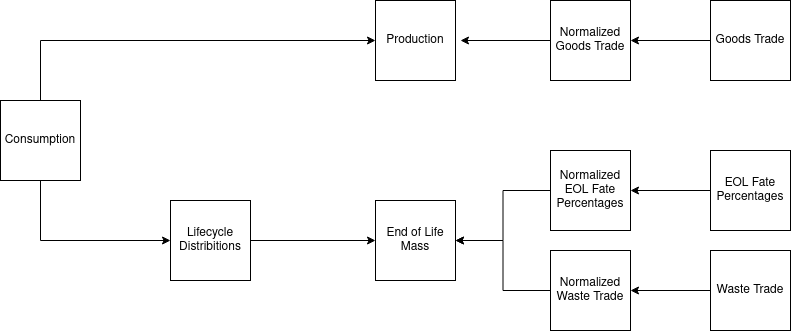

The diagram above was exported from draw.io. Its source (the exported page's mxGraphModel, read from the mxfile embedded in the PNG):
<mxGraphModel dx="1434" dy="718" grid="1" gridSize="10" guides="1" tooltips="1" connect="1" arrows="1" fold="1" page="1" pageScale="1" pageWidth="850" pageHeight="1100" math="0" shadow="0">
  <root>
    <mxCell id="0" />
    <mxCell id="1" parent="0" />
    <mxCell id="nIDvDFlKmgUHxmCBm5IT-7" style="edgeStyle=orthogonalEdgeStyle;rounded=0;orthogonalLoop=1;jettySize=auto;html=1;" parent="1" source="nIDvDFlKmgUHxmCBm5IT-1" target="nIDvDFlKmgUHxmCBm5IT-6" edge="1">
      <mxGeometry relative="1" as="geometry">
        <Array as="points">
          <mxPoint x="90" y="360" />
        </Array>
      </mxGeometry>
    </mxCell>
    <mxCell id="nIDvDFlKmgUHxmCBm5IT-18" style="edgeStyle=orthogonalEdgeStyle;rounded=0;orthogonalLoop=1;jettySize=auto;html=1;entryX=0;entryY=0.5;entryDx=0;entryDy=0;" parent="1" source="nIDvDFlKmgUHxmCBm5IT-1" target="nIDvDFlKmgUHxmCBm5IT-3" edge="1">
      <mxGeometry relative="1" as="geometry">
        <Array as="points">
          <mxPoint x="90" y="160" />
        </Array>
      </mxGeometry>
    </mxCell>
    <mxCell id="nIDvDFlKmgUHxmCBm5IT-1" value="Consumption" style="whiteSpace=wrap;html=1;aspect=fixed;" parent="1" vertex="1">
      <mxGeometry x="50" y="220" width="80" height="80" as="geometry" />
    </mxCell>
    <mxCell id="nIDvDFlKmgUHxmCBm5IT-21" style="edgeStyle=orthogonalEdgeStyle;rounded=0;orthogonalLoop=1;jettySize=auto;html=1;" parent="1" source="nIDvDFlKmgUHxmCBm5IT-2" target="nIDvDFlKmgUHxmCBm5IT-19" edge="1">
      <mxGeometry relative="1" as="geometry" />
    </mxCell>
    <mxCell id="nIDvDFlKmgUHxmCBm5IT-2" value="Goods Trade" style="whiteSpace=wrap;html=1;aspect=fixed;" parent="1" vertex="1">
      <mxGeometry x="760" y="120" width="80" height="80" as="geometry" />
    </mxCell>
    <mxCell id="nIDvDFlKmgUHxmCBm5IT-3" value="Production" style="whiteSpace=wrap;html=1;aspect=fixed;" parent="1" vertex="1">
      <mxGeometry x="425" y="120" width="80" height="80" as="geometry" />
    </mxCell>
    <mxCell id="nIDvDFlKmgUHxmCBm5IT-13" style="edgeStyle=orthogonalEdgeStyle;rounded=0;orthogonalLoop=1;jettySize=auto;html=1;entryX=0;entryY=0.5;entryDx=0;entryDy=0;" parent="1" source="nIDvDFlKmgUHxmCBm5IT-6" target="nIDvDFlKmgUHxmCBm5IT-12" edge="1">
      <mxGeometry relative="1" as="geometry" />
    </mxCell>
    <mxCell id="nIDvDFlKmgUHxmCBm5IT-6" value="Lifecycle Distribitions" style="whiteSpace=wrap;html=1;aspect=fixed;" parent="1" vertex="1">
      <mxGeometry x="220" y="320" width="80" height="80" as="geometry" />
    </mxCell>
    <mxCell id="aMlZZWGYo8HP5_ocsLi5-5" style="edgeStyle=orthogonalEdgeStyle;rounded=0;orthogonalLoop=1;jettySize=auto;html=1;" edge="1" parent="1" source="nIDvDFlKmgUHxmCBm5IT-8" target="nIDvDFlKmgUHxmCBm5IT-12">
      <mxGeometry relative="1" as="geometry" />
    </mxCell>
    <mxCell id="nIDvDFlKmgUHxmCBm5IT-8" value="Normalized Waste Trade" style="whiteSpace=wrap;html=1;aspect=fixed;" parent="1" vertex="1">
      <mxGeometry x="600" y="370" width="80" height="80" as="geometry" />
    </mxCell>
    <mxCell id="nIDvDFlKmgUHxmCBm5IT-22" style="edgeStyle=orthogonalEdgeStyle;rounded=0;orthogonalLoop=1;jettySize=auto;html=1;entryX=1;entryY=0.5;entryDx=0;entryDy=0;" parent="1" source="nIDvDFlKmgUHxmCBm5IT-9" target="nIDvDFlKmgUHxmCBm5IT-8" edge="1">
      <mxGeometry relative="1" as="geometry" />
    </mxCell>
    <mxCell id="nIDvDFlKmgUHxmCBm5IT-9" value="Waste Trade" style="whiteSpace=wrap;html=1;aspect=fixed;" parent="1" vertex="1">
      <mxGeometry x="760" y="370" width="80" height="80" as="geometry" />
    </mxCell>
    <mxCell id="nIDvDFlKmgUHxmCBm5IT-12" value="End of Life Mass" style="whiteSpace=wrap;html=1;aspect=fixed;" parent="1" vertex="1">
      <mxGeometry x="425" y="320" width="80" height="80" as="geometry" />
    </mxCell>
    <mxCell id="nIDvDFlKmgUHxmCBm5IT-20" style="edgeStyle=orthogonalEdgeStyle;rounded=0;orthogonalLoop=1;jettySize=auto;html=1;" parent="1" source="nIDvDFlKmgUHxmCBm5IT-19" edge="1">
      <mxGeometry relative="1" as="geometry">
        <mxPoint x="510" y="160" as="targetPoint" />
      </mxGeometry>
    </mxCell>
    <mxCell id="nIDvDFlKmgUHxmCBm5IT-19" value="Normalized Goods Trade" style="whiteSpace=wrap;html=1;aspect=fixed;" parent="1" vertex="1">
      <mxGeometry x="600" y="120" width="80" height="80" as="geometry" />
    </mxCell>
    <mxCell id="aMlZZWGYo8HP5_ocsLi5-6" style="edgeStyle=orthogonalEdgeStyle;rounded=0;orthogonalLoop=1;jettySize=auto;html=1;" edge="1" parent="1" source="nIDvDFlKmgUHxmCBm5IT-24" target="nIDvDFlKmgUHxmCBm5IT-12">
      <mxGeometry relative="1" as="geometry" />
    </mxCell>
    <mxCell id="nIDvDFlKmgUHxmCBm5IT-24" value="&lt;div&gt;Normalized EOL Fate Percentages&lt;/div&gt;" style="whiteSpace=wrap;html=1;aspect=fixed;" parent="1" vertex="1">
      <mxGeometry x="600" y="270" width="80" height="80" as="geometry" />
    </mxCell>
    <mxCell id="aMlZZWGYo8HP5_ocsLi5-7" style="edgeStyle=orthogonalEdgeStyle;rounded=0;orthogonalLoop=1;jettySize=auto;html=1;" edge="1" parent="1" source="aMlZZWGYo8HP5_ocsLi5-1" target="nIDvDFlKmgUHxmCBm5IT-24">
      <mxGeometry relative="1" as="geometry" />
    </mxCell>
    <mxCell id="aMlZZWGYo8HP5_ocsLi5-1" value="&lt;div&gt;EOL Fate Percentages&lt;/div&gt;" style="whiteSpace=wrap;html=1;aspect=fixed;" vertex="1" parent="1">
      <mxGeometry x="760" y="270" width="80" height="80" as="geometry" />
    </mxCell>
  </root>
</mxGraphModel>